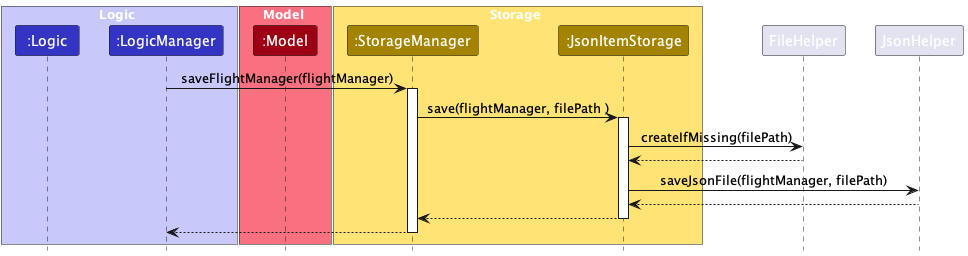

The diagram above was rendered by PlantUML. Its source (embedded in the PNG):
@startuml
!include style.puml

box Logic LOGIC_COLOR_T1
participant ":Logic" as Logic LOGIC_COLOR
participant ":LogicManager" as LogicManager LOGIC_COLOR
end box

box Model MODEL_COLOR_T1
participant ":Model" as Model MODEL_COLOR
end box

box Storage STORAGE_COLOR_T1
participant ":StorageManager" as StorageManager STORAGE_COLOR
participant ":JsonItemStorage" as JsonItemStorage STORAGE_COLOR
end box

LogicManager -> StorageManager : saveFlightManager(flightManager)
activate StorageManager

StorageManager -> JsonItemStorage : save(flightManager, filePath )
activate JsonItemStorage

JsonItemStorage -> FileHelper : createIfMissing(filePath)

FileHelper --> JsonItemStorage
deactivate FileHelper

JsonItemStorage -> JsonHelper : saveJsonFile(flightManager, filePath)
JsonHelper --> JsonItemStorage
deactivate JsonHelper

JsonItemStorage --> StorageManager :
deactivate JsonItemStorage

LogicManager <--StorageManager
deactivate StorageManager
@enduml